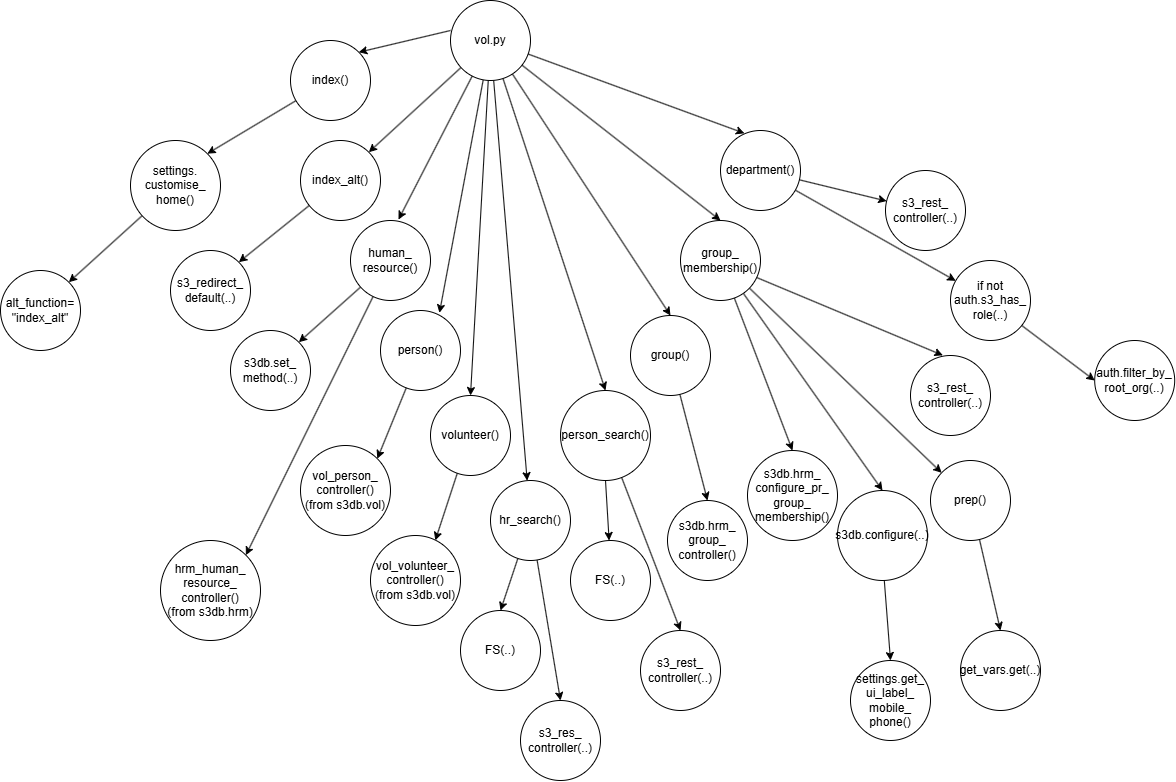

The diagram above was exported from draw.io. Its source (the exported page's mxGraphModel, read from the mxfile embedded in the PNG):
<mxGraphModel dx="2802" dy="3585" grid="1" gridSize="10" guides="1" tooltips="1" connect="1" arrows="1" fold="1" page="1" pageScale="1" pageWidth="827" pageHeight="1169" math="0" shadow="0">
  <root>
    <mxCell id="0" />
    <mxCell id="1" parent="0" />
    <mxCell id="2" style="rounded=0;orthogonalLoop=1;jettySize=auto;html=1;entryX=1;entryY=0;entryDx=0;entryDy=0;exitX=0;exitY=0.375;exitDx=0;exitDy=0;exitPerimeter=0;" edge="1" source="10" target="12" parent="1">
      <mxGeometry relative="1" as="geometry" />
    </mxCell>
    <mxCell id="3" style="rounded=0;orthogonalLoop=1;jettySize=auto;html=1;entryX=1;entryY=0;entryDx=0;entryDy=0;" edge="1" source="10" target="17" parent="1">
      <mxGeometry relative="1" as="geometry" />
    </mxCell>
    <mxCell id="4" style="rounded=0;orthogonalLoop=1;jettySize=auto;html=1;entryX=0.737;entryY=0.029;entryDx=0;entryDy=0;entryPerimeter=0;" edge="1" source="10" target="24" parent="1">
      <mxGeometry relative="1" as="geometry" />
    </mxCell>
    <mxCell id="5" style="rounded=0;orthogonalLoop=1;jettySize=auto;html=1;entryX=0.5;entryY=0;entryDx=0;entryDy=0;" edge="1" source="10" target="28" parent="1">
      <mxGeometry relative="1" as="geometry" />
    </mxCell>
    <mxCell id="6" style="rounded=0;orthogonalLoop=1;jettySize=auto;html=1;" edge="1" source="10" target="32" parent="1">
      <mxGeometry relative="1" as="geometry">
        <mxPoint x="440" y="450" as="targetPoint" />
      </mxGeometry>
    </mxCell>
    <mxCell id="7" style="rounded=0;orthogonalLoop=1;jettySize=auto;html=1;entryX=0.5;entryY=0;entryDx=0;entryDy=0;" edge="1" source="10" target="37" parent="1">
      <mxGeometry relative="1" as="geometry" />
    </mxCell>
    <mxCell id="8" style="rounded=0;orthogonalLoop=1;jettySize=auto;html=1;entryX=0.5;entryY=0;entryDx=0;entryDy=0;" edge="1" source="10" target="42" parent="1">
      <mxGeometry relative="1" as="geometry" />
    </mxCell>
    <mxCell id="9" style="rounded=0;orthogonalLoop=1;jettySize=auto;html=1;entryX=0.5;entryY=0;entryDx=0;entryDy=0;" edge="1" source="10" target="48" parent="1">
      <mxGeometry relative="1" as="geometry" />
    </mxCell>
    <mxCell id="10" value="vol.py" style="ellipse;whiteSpace=wrap;html=1;aspect=fixed;" vertex="1" parent="1">
      <mxGeometry x="280" y="150" width="80" height="80" as="geometry" />
    </mxCell>
    <mxCell id="11" style="rounded=0;orthogonalLoop=1;jettySize=auto;html=1;entryX=1;entryY=0;entryDx=0;entryDy=0;" edge="1" source="12" target="14" parent="1">
      <mxGeometry relative="1" as="geometry" />
    </mxCell>
    <mxCell id="12" value="index()" style="ellipse;whiteSpace=wrap;html=1;aspect=fixed;" vertex="1" parent="1">
      <mxGeometry x="120" y="190" width="80" height="80" as="geometry" />
    </mxCell>
    <mxCell id="13" style="rounded=0;orthogonalLoop=1;jettySize=auto;html=1;entryX=1;entryY=0;entryDx=0;entryDy=0;" edge="1" source="14" target="15" parent="1">
      <mxGeometry relative="1" as="geometry" />
    </mxCell>
    <mxCell id="14" value="settings.&lt;div&gt;customise_&lt;/div&gt;&lt;div&gt;home()&lt;/div&gt;" style="ellipse;whiteSpace=wrap;html=1;aspect=fixed;" vertex="1" parent="1">
      <mxGeometry x="-40" y="290" width="90" height="90" as="geometry" />
    </mxCell>
    <mxCell id="15" value="alt_function=&lt;div&gt;&quot;index_alt&quot;&lt;/div&gt;" style="ellipse;whiteSpace=wrap;html=1;aspect=fixed;" vertex="1" parent="1">
      <mxGeometry x="-170" y="420" width="80" height="80" as="geometry" />
    </mxCell>
    <mxCell id="16" style="rounded=0;orthogonalLoop=1;jettySize=auto;html=1;entryX=1;entryY=0;entryDx=0;entryDy=0;" edge="1" source="17" target="18" parent="1">
      <mxGeometry relative="1" as="geometry" />
    </mxCell>
    <mxCell id="17" value="index_alt()" style="ellipse;whiteSpace=wrap;html=1;aspect=fixed;" vertex="1" parent="1">
      <mxGeometry x="130" y="290" width="80" height="80" as="geometry" />
    </mxCell>
    <mxCell id="18" value="s3_redirect_&lt;div&gt;default(..)&lt;/div&gt;" style="ellipse;whiteSpace=wrap;html=1;aspect=fixed;" vertex="1" parent="1">
      <mxGeometry y="400" width="80" height="80" as="geometry" />
    </mxCell>
    <mxCell id="19" style="rounded=0;orthogonalLoop=1;jettySize=auto;html=1;entryX=1;entryY=0;entryDx=0;entryDy=0;" edge="1" source="21" target="23" parent="1">
      <mxGeometry relative="1" as="geometry" />
    </mxCell>
    <mxCell id="20" style="rounded=0;orthogonalLoop=1;jettySize=auto;html=1;entryX=1;entryY=0;entryDx=0;entryDy=0;" edge="1" source="21" target="34" parent="1">
      <mxGeometry relative="1" as="geometry" />
    </mxCell>
    <mxCell id="21" value="human_&lt;div&gt;resource()&lt;/div&gt;" style="ellipse;whiteSpace=wrap;html=1;aspect=fixed;" vertex="1" parent="1">
      <mxGeometry x="180" y="370" width="80" height="80" as="geometry" />
    </mxCell>
    <mxCell id="22" style="rounded=0;orthogonalLoop=1;jettySize=auto;html=1;entryX=0.6;entryY=-0.012;entryDx=0;entryDy=0;entryPerimeter=0;" edge="1" source="10" target="21" parent="1">
      <mxGeometry relative="1" as="geometry" />
    </mxCell>
    <mxCell id="23" value="s3db.set_&lt;div&gt;method(..)&lt;/div&gt;" style="ellipse;whiteSpace=wrap;html=1;aspect=fixed;" vertex="1" parent="1">
      <mxGeometry x="60" y="480" width="80" height="80" as="geometry" />
    </mxCell>
    <mxCell id="24" value="person()" style="ellipse;whiteSpace=wrap;html=1;aspect=fixed;" vertex="1" parent="1">
      <mxGeometry x="210" y="460" width="80" height="80" as="geometry" />
    </mxCell>
    <mxCell id="25" value="vol_person_&lt;div&gt;controller()&lt;/div&gt;&lt;div&gt;(from s3db.vol)&lt;/div&gt;" style="ellipse;whiteSpace=wrap;html=1;aspect=fixed;" vertex="1" parent="1">
      <mxGeometry x="130" y="595" width="90" height="90" as="geometry" />
    </mxCell>
    <mxCell id="26" style="rounded=0;orthogonalLoop=1;jettySize=auto;html=1;entryX=1;entryY=0;entryDx=0;entryDy=0;" edge="1" source="24" target="25" parent="1">
      <mxGeometry relative="1" as="geometry">
        <mxPoint x="322" y="590" as="targetPoint" />
      </mxGeometry>
    </mxCell>
    <mxCell id="27" style="rounded=0;orthogonalLoop=1;jettySize=auto;html=1;entryX=0.72;entryY=0.054;entryDx=0;entryDy=0;entryPerimeter=0;" edge="1" source="28" target="29" parent="1">
      <mxGeometry relative="1" as="geometry" />
    </mxCell>
    <mxCell id="28" value="volunteer()" style="ellipse;whiteSpace=wrap;html=1;aspect=fixed;" vertex="1" parent="1">
      <mxGeometry x="260" y="545" width="80" height="80" as="geometry" />
    </mxCell>
    <mxCell id="29" value="vol_volunteer_&lt;div&gt;controller()&lt;/div&gt;&lt;div&gt;(from s3db.vol)&lt;/div&gt;" style="ellipse;whiteSpace=wrap;html=1;aspect=fixed;" vertex="1" parent="1">
      <mxGeometry x="200" y="685" width="90" height="90" as="geometry" />
    </mxCell>
    <mxCell id="30" style="rounded=0;orthogonalLoop=1;jettySize=auto;html=1;entryX=0.5;entryY=0;entryDx=0;entryDy=0;" edge="1" source="32" target="33" parent="1">
      <mxGeometry relative="1" as="geometry" />
    </mxCell>
    <mxCell id="31" style="rounded=0;orthogonalLoop=1;jettySize=auto;html=1;entryX=0.5;entryY=0;entryDx=0;entryDy=0;" edge="1" source="32" target="39" parent="1">
      <mxGeometry relative="1" as="geometry" />
    </mxCell>
    <mxCell id="32" value="hr_search()" style="ellipse;whiteSpace=wrap;html=1;aspect=fixed;" vertex="1" parent="1">
      <mxGeometry x="320" y="630" width="80" height="80" as="geometry" />
    </mxCell>
    <mxCell id="33" value="FS(..)" style="ellipse;whiteSpace=wrap;html=1;aspect=fixed;" vertex="1" parent="1">
      <mxGeometry x="290" y="760" width="80" height="80" as="geometry" />
    </mxCell>
    <mxCell id="34" value="hrm_human_&lt;div&gt;resource_&lt;/div&gt;&lt;div&gt;controller()&lt;/div&gt;&lt;div&gt;(from s3db.hrm)&lt;/div&gt;" style="ellipse;whiteSpace=wrap;html=1;aspect=fixed;" vertex="1" parent="1">
      <mxGeometry x="-10" y="690" width="100" height="100" as="geometry" />
    </mxCell>
    <mxCell id="35" style="rounded=0;orthogonalLoop=1;jettySize=auto;html=1;" edge="1" source="37" target="40" parent="1">
      <mxGeometry relative="1" as="geometry" />
    </mxCell>
    <mxCell id="36" style="rounded=0;orthogonalLoop=1;jettySize=auto;html=1;entryX=0.5;entryY=0;entryDx=0;entryDy=0;" edge="1" source="37" target="38" parent="1">
      <mxGeometry relative="1" as="geometry" />
    </mxCell>
    <mxCell id="37" value="person_search()" style="ellipse;whiteSpace=wrap;html=1;aspect=fixed;" vertex="1" parent="1">
      <mxGeometry x="390" y="540" width="90" height="90" as="geometry" />
    </mxCell>
    <mxCell id="38" value="s3_rest_&lt;div&gt;controller(..)&lt;/div&gt;" style="ellipse;whiteSpace=wrap;html=1;aspect=fixed;" vertex="1" parent="1">
      <mxGeometry x="470" y="780" width="80" height="80" as="geometry" />
    </mxCell>
    <mxCell id="39" value="s3_res_&lt;div&gt;controller(..)&lt;/div&gt;" style="ellipse;whiteSpace=wrap;html=1;aspect=fixed;" vertex="1" parent="1">
      <mxGeometry x="350" y="850" width="80" height="80" as="geometry" />
    </mxCell>
    <mxCell id="40" value="FS(..)" style="ellipse;whiteSpace=wrap;html=1;aspect=fixed;" vertex="1" parent="1">
      <mxGeometry x="400" y="690" width="80" height="80" as="geometry" />
    </mxCell>
    <mxCell id="41" style="rounded=0;orthogonalLoop=1;jettySize=auto;html=1;entryX=0.5;entryY=0;entryDx=0;entryDy=0;" edge="1" source="42" target="43" parent="1">
      <mxGeometry relative="1" as="geometry" />
    </mxCell>
    <mxCell id="42" value="group()" style="ellipse;whiteSpace=wrap;html=1;aspect=fixed;" vertex="1" parent="1">
      <mxGeometry x="460" y="465" width="80" height="80" as="geometry" />
    </mxCell>
    <mxCell id="43" value="s3db.hrm_&lt;div&gt;group_&lt;/div&gt;&lt;div&gt;controller()&lt;/div&gt;" style="ellipse;whiteSpace=wrap;html=1;aspect=fixed;" vertex="1" parent="1">
      <mxGeometry x="497" y="650" width="80" height="80" as="geometry" />
    </mxCell>
    <mxCell id="44" style="rounded=0;orthogonalLoop=1;jettySize=auto;html=1;entryX=0.5;entryY=0;entryDx=0;entryDy=0;" edge="1" source="48" target="49" parent="1">
      <mxGeometry relative="1" as="geometry" />
    </mxCell>
    <mxCell id="45" style="rounded=0;orthogonalLoop=1;jettySize=auto;html=1;entryX=0.5;entryY=0;entryDx=0;entryDy=0;" edge="1" source="48" target="50" parent="1">
      <mxGeometry relative="1" as="geometry" />
    </mxCell>
    <mxCell id="46" style="rounded=0;orthogonalLoop=1;jettySize=auto;html=1;" edge="1" source="48" target="54" parent="1">
      <mxGeometry relative="1" as="geometry" />
    </mxCell>
    <mxCell id="47" style="rounded=0;orthogonalLoop=1;jettySize=auto;html=1;entryX=0.404;entryY=-0.002;entryDx=0;entryDy=0;entryPerimeter=0;exitX=0.924;exitY=0.701;exitDx=0;exitDy=0;exitPerimeter=0;" edge="1" source="48" target="56" parent="1">
      <mxGeometry relative="1" as="geometry">
        <mxPoint x="890" y="550" as="sourcePoint" />
        <mxPoint x="1211.3700000000003" y="784.9999999999998" as="targetPoint" />
      </mxGeometry>
    </mxCell>
    <mxCell id="48" value="group_&lt;div&gt;membership()&lt;/div&gt;" style="ellipse;whiteSpace=wrap;html=1;aspect=fixed;" vertex="1" parent="1">
      <mxGeometry x="510" y="370" width="80" height="80" as="geometry" />
    </mxCell>
    <mxCell id="49" value="s3db.hrm_&lt;div&gt;configure_pr_&lt;/div&gt;&lt;div&gt;group_&lt;/div&gt;&lt;div&gt;membership()&lt;/div&gt;" style="ellipse;whiteSpace=wrap;html=1;aspect=fixed;" vertex="1" parent="1">
      <mxGeometry x="577" y="600" width="90" height="90" as="geometry" />
    </mxCell>
    <mxCell id="50" value="s3db.configure(..)" style="ellipse;whiteSpace=wrap;html=1;aspect=fixed;" vertex="1" parent="1">
      <mxGeometry x="667.0000000000001" y="640" width="90" height="90" as="geometry" />
    </mxCell>
    <mxCell id="51" value="settings.get_&lt;div&gt;ui_label_&lt;/div&gt;&lt;div&gt;mobile_&lt;/div&gt;&lt;div&gt;phone()&lt;/div&gt;" style="ellipse;whiteSpace=wrap;html=1;aspect=fixed;" vertex="1" parent="1">
      <mxGeometry x="680.0000000000001" y="810" width="80" height="80" as="geometry" />
    </mxCell>
    <mxCell id="52" style="rounded=0;orthogonalLoop=1;jettySize=auto;html=1;entryX=0.5;entryY=0;entryDx=0;entryDy=0;" edge="1" source="50" target="51" parent="1">
      <mxGeometry relative="1" as="geometry" />
    </mxCell>
    <mxCell id="53" style="rounded=0;orthogonalLoop=1;jettySize=auto;html=1;entryX=0.5;entryY=0;entryDx=0;entryDy=0;" edge="1" source="54" target="55" parent="1">
      <mxGeometry relative="1" as="geometry" />
    </mxCell>
    <mxCell id="54" value="prep()" style="ellipse;whiteSpace=wrap;html=1;aspect=fixed;" vertex="1" parent="1">
      <mxGeometry x="760.0000000000001" y="610" width="80" height="80" as="geometry" />
    </mxCell>
    <mxCell id="55" value="get_vars.get(..)" style="ellipse;whiteSpace=wrap;html=1;aspect=fixed;" vertex="1" parent="1">
      <mxGeometry x="790.0000000000001" y="780" width="80" height="80" as="geometry" />
    </mxCell>
    <mxCell id="56" value="s3_rest_&lt;div&gt;controller(..)&lt;/div&gt;" style="ellipse;whiteSpace=wrap;html=1;aspect=fixed;" vertex="1" parent="1">
      <mxGeometry x="740.0000000000001" y="505" width="80" height="80" as="geometry" />
    </mxCell>
    <mxCell id="57" style="rounded=0;orthogonalLoop=1;jettySize=auto;html=1;" edge="1" source="59" target="61" parent="1">
      <mxGeometry relative="1" as="geometry" />
    </mxCell>
    <mxCell id="58" style="rounded=0;orthogonalLoop=1;jettySize=auto;html=1;" edge="1" source="59" target="63" parent="1">
      <mxGeometry relative="1" as="geometry" />
    </mxCell>
    <mxCell id="59" value="department()" style="ellipse;whiteSpace=wrap;html=1;aspect=fixed;" vertex="1" parent="1">
      <mxGeometry x="550" y="280" width="80" height="80" as="geometry" />
    </mxCell>
    <mxCell id="60" style="rounded=0;orthogonalLoop=1;jettySize=auto;html=1;entryX=0;entryY=0.5;entryDx=0;entryDy=0;" edge="1" source="61" target="62" parent="1">
      <mxGeometry relative="1" as="geometry" />
    </mxCell>
    <mxCell id="61" value="if not auth.s3_has_&lt;div&gt;role(..)&lt;/div&gt;" style="ellipse;whiteSpace=wrap;html=1;aspect=fixed;" vertex="1" parent="1">
      <mxGeometry x="780.0000000000001" y="410" width="80" height="80" as="geometry" />
    </mxCell>
    <mxCell id="62" value="auth.filter_by_&lt;div&gt;root_org(..)&lt;/div&gt;" style="ellipse;whiteSpace=wrap;html=1;aspect=fixed;" vertex="1" parent="1">
      <mxGeometry x="924.19" y="490" width="80" height="80" as="geometry" />
    </mxCell>
    <mxCell id="63" value="s3_rest_&lt;div&gt;controller(..)&lt;/div&gt;" style="ellipse;whiteSpace=wrap;html=1;aspect=fixed;" vertex="1" parent="1">
      <mxGeometry x="715" y="320" width="80" height="80" as="geometry" />
    </mxCell>
    <mxCell id="64" style="rounded=0;orthogonalLoop=1;jettySize=auto;html=1;entryX=0.299;entryY=0.035;entryDx=0;entryDy=0;entryPerimeter=0;" edge="1" source="10" target="59" parent="1">
      <mxGeometry relative="1" as="geometry" />
    </mxCell>
  </root>
</mxGraphModel>